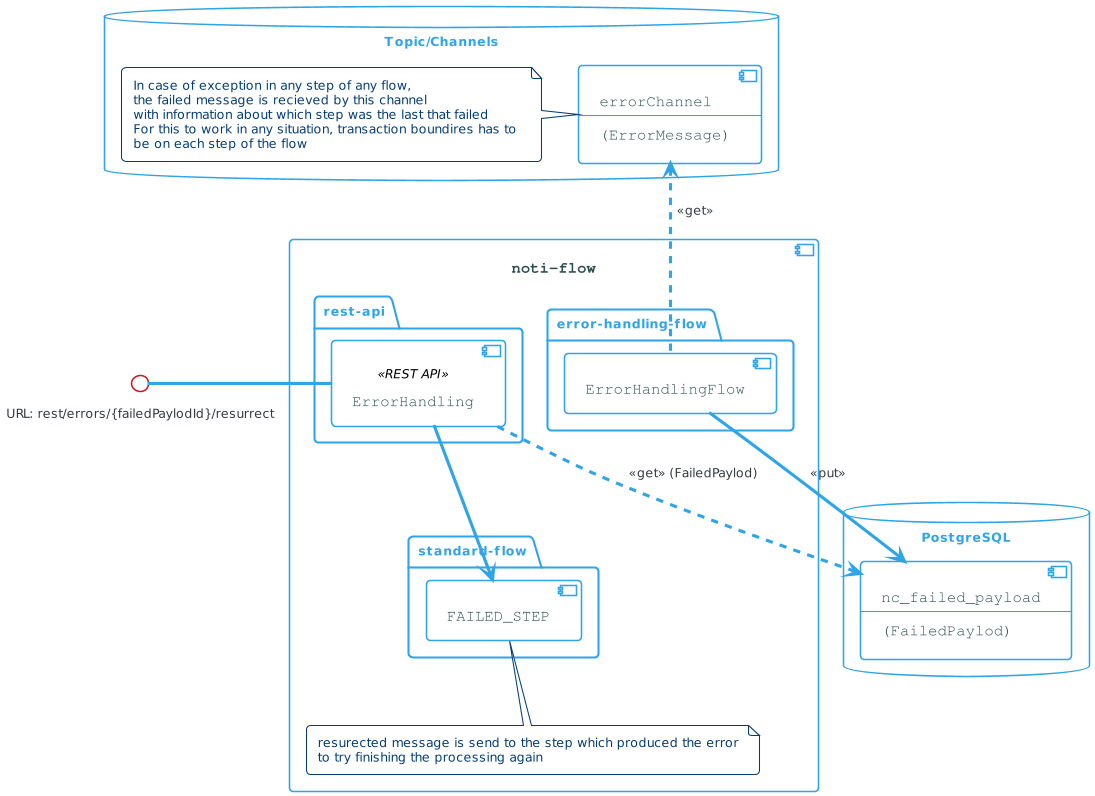

The diagram above was rendered by PlantUML. Its source (embedded in the PNG):
@startuml
!theme cerulean-outline

skinparam backgroundcolor White
skinparam component {
    BackgroundColor<<user defined>> LightGray
    BorderColor<<user defined>> Gray
    FontColor<<user defined>> Black
    ArrowColor<<get>> #FF6655

    FontColor DarkSlateGray
    FontName Courier
    FontSize 15

    FontSize<<PUB/SUB>> 12
}
    
database "PostgreSQL" {
    component nc_failed_payload [
        nc_failed_payload
        --
        (FailedPaylod)
    ]
}

database "Topic/Channels" {

    component errorChannel [
        errorChannel
        --
        (ErrorMessage)
    ]

    note left of errorChannel 
        In case of exception in any step of any flow, 
        the failed message is recieved by this channel 
        with information about which step was the last that failed
        For this to work in any situation, transaction boundires has to 
        be on each step of the flow
    end note  

}

component [noti-flow] as mainFlow {


    package standard-flow {
        [FAILED_STEP]        
    }

    note bottom of FAILED_STEP 
        resurected message is send to the step which produced the error
        to try finishing the processing again
    end note  

    package rest-api {
        [ErrorHandling]<<REST API>>    

        ErrorHandling .> nc_failed_payload: <<get>> (FailedPaylod)   
        ErrorHandling --> FAILED_STEP
    }

    package error-handling-flow {
         [ErrorHandlingFlow]
        
    }


    ErrorHandlingFlow .u.> errorChannel: <<get>>
    ErrorHandlingFlow --> nc_failed_payload: <<put>>
}

interface "URL: rest/errors/{failedPaylodId}/resurrect" as restErrorResurectInt
ErrorHandling -l- restErrorResurectInt: \t\t\t\t
@enduml